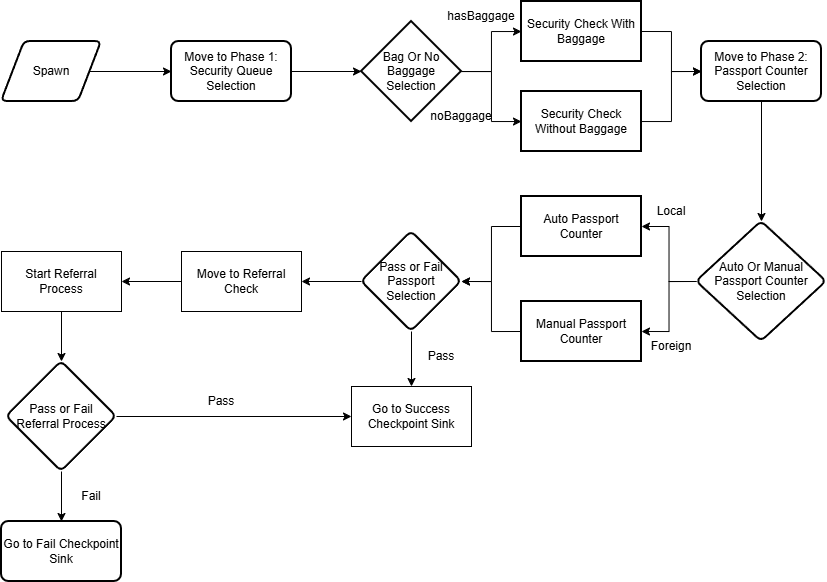

The diagram above was exported from draw.io. Its source (the exported page's mxGraphModel, read from the mxfile embedded in the PNG):
<mxGraphModel dx="1311" dy="687" grid="0" gridSize="10" guides="1" tooltips="1" connect="1" arrows="1" fold="1" page="1" pageScale="1" pageWidth="1000" pageHeight="700" math="0" shadow="0">
  <root>
    <mxCell id="0" />
    <mxCell id="1" parent="0" />
    <mxCell id="fpLdCcXhos-aeF1FpXwH-13" edge="1" parent="1" source="fpLdCcXhos-aeF1FpXwH-2" style="edgeStyle=orthogonalEdgeStyle;rounded=0;orthogonalLoop=1;jettySize=auto;html=1;" target="fpLdCcXhos-aeF1FpXwH-12" value="">
      <mxGeometry relative="1" as="geometry" />
    </mxCell>
    <mxCell id="fpLdCcXhos-aeF1FpXwH-15" edge="1" parent="1" source="fpLdCcXhos-aeF1FpXwH-2" style="edgeStyle=orthogonalEdgeStyle;rounded=0;orthogonalLoop=1;jettySize=auto;html=1;" target="fpLdCcXhos-aeF1FpXwH-14" value="">
      <mxGeometry relative="1" as="geometry" />
    </mxCell>
    <mxCell id="fpLdCcXhos-aeF1FpXwH-2" parent="1" style="strokeWidth=2;html=1;shape=mxgraph.flowchart.decision;whiteSpace=wrap;" value="Bag Or No Baggage Selection" vertex="1">
      <mxGeometry height="100" width="100" x="440" y="60" as="geometry" />
    </mxCell>
    <mxCell id="fpLdCcXhos-aeF1FpXwH-10" edge="1" parent="1" source="fpLdCcXhos-aeF1FpXwH-4" style="edgeStyle=orthogonalEdgeStyle;rounded=0;orthogonalLoop=1;jettySize=auto;html=1;" target="fpLdCcXhos-aeF1FpXwH-9" value="">
      <mxGeometry relative="1" as="geometry" />
    </mxCell>
    <mxCell id="fpLdCcXhos-aeF1FpXwH-4" parent="1" style="shape=parallelogram;html=1;strokeWidth=2;perimeter=parallelogramPerimeter;whiteSpace=wrap;rounded=1;arcSize=12;size=0.23;" value="Spawn" vertex="1">
      <mxGeometry height="60" width="100" x="80" y="80" as="geometry" />
    </mxCell>
    <mxCell id="fpLdCcXhos-aeF1FpXwH-11" edge="1" parent="1" source="fpLdCcXhos-aeF1FpXwH-9" style="edgeStyle=orthogonalEdgeStyle;rounded=0;orthogonalLoop=1;jettySize=auto;html=1;" target="fpLdCcXhos-aeF1FpXwH-2" value="">
      <mxGeometry relative="1" as="geometry" />
    </mxCell>
    <mxCell id="fpLdCcXhos-aeF1FpXwH-9" parent="1" style="whiteSpace=wrap;html=1;strokeWidth=2;rounded=1;arcSize=12;" value="Move to Phase 1: Security Queue Selection" vertex="1">
      <mxGeometry height="60" width="120" x="250" y="80" as="geometry" />
    </mxCell>
    <mxCell id="fpLdCcXhos-aeF1FpXwH-57" edge="1" parent="1" source="fpLdCcXhos-aeF1FpXwH-12" style="edgeStyle=orthogonalEdgeStyle;rounded=0;orthogonalLoop=1;jettySize=auto;html=1;exitX=1;exitY=0.5;exitDx=0;exitDy=0;entryX=0;entryY=0.5;entryDx=0;entryDy=0;" target="fpLdCcXhos-aeF1FpXwH-20">
      <mxGeometry relative="1" as="geometry" />
    </mxCell>
    <mxCell id="fpLdCcXhos-aeF1FpXwH-12" parent="1" style="whiteSpace=wrap;html=1;strokeWidth=2;" value="Security Check With Baggage" vertex="1">
      <mxGeometry height="60" width="120" x="600" y="40" as="geometry" />
    </mxCell>
    <mxCell id="fpLdCcXhos-aeF1FpXwH-58" edge="1" parent="1" source="fpLdCcXhos-aeF1FpXwH-14" style="edgeStyle=orthogonalEdgeStyle;rounded=0;orthogonalLoop=1;jettySize=auto;html=1;entryX=0;entryY=0.5;entryDx=0;entryDy=0;" target="fpLdCcXhos-aeF1FpXwH-20">
      <mxGeometry relative="1" as="geometry" />
    </mxCell>
    <mxCell id="fpLdCcXhos-aeF1FpXwH-14" parent="1" style="whiteSpace=wrap;html=1;strokeWidth=2;" value="Security Check Without Baggage" vertex="1">
      <mxGeometry height="60" width="120" x="600" y="130" as="geometry" />
    </mxCell>
    <mxCell id="fpLdCcXhos-aeF1FpXwH-59" edge="1" parent="1" source="fpLdCcXhos-aeF1FpXwH-20" style="edgeStyle=orthogonalEdgeStyle;rounded=0;orthogonalLoop=1;jettySize=auto;html=1;exitX=0.5;exitY=1;exitDx=0;exitDy=0;entryX=0.5;entryY=0;entryDx=0;entryDy=0;" target="fpLdCcXhos-aeF1FpXwH-22">
      <mxGeometry relative="1" as="geometry" />
    </mxCell>
    <mxCell id="fpLdCcXhos-aeF1FpXwH-20" parent="1" style="whiteSpace=wrap;html=1;strokeWidth=2;rounded=1;arcSize=12;" value="Move to Phase 2: Passport Counter Selection" vertex="1">
      <mxGeometry height="60" width="120" x="780" y="80" as="geometry" />
    </mxCell>
    <mxCell id="fpLdCcXhos-aeF1FpXwH-62" edge="1" parent="1" source="fpLdCcXhos-aeF1FpXwH-22" style="edgeStyle=orthogonalEdgeStyle;rounded=0;orthogonalLoop=1;jettySize=auto;html=1;exitX=0;exitY=0.5;exitDx=0;exitDy=0;entryX=1;entryY=0.5;entryDx=0;entryDy=0;" target="fpLdCcXhos-aeF1FpXwH-60">
      <mxGeometry relative="1" as="geometry" />
    </mxCell>
    <mxCell id="fpLdCcXhos-aeF1FpXwH-63" edge="1" parent="1" source="fpLdCcXhos-aeF1FpXwH-22" style="edgeStyle=orthogonalEdgeStyle;rounded=0;orthogonalLoop=1;jettySize=auto;html=1;exitX=0;exitY=0.5;exitDx=0;exitDy=0;entryX=1;entryY=0.5;entryDx=0;entryDy=0;" target="fpLdCcXhos-aeF1FpXwH-61">
      <mxGeometry relative="1" as="geometry" />
    </mxCell>
    <mxCell id="fpLdCcXhos-aeF1FpXwH-22" parent="1" style="rhombus;whiteSpace=wrap;html=1;strokeWidth=2;rounded=1;arcSize=12;" value="Auto Or Manual Passport Counter Selection" vertex="1">
      <mxGeometry height="120" width="130" x="775" y="260" as="geometry" />
    </mxCell>
    <mxCell id="fpLdCcXhos-aeF1FpXwH-47" parent="1" style="text;html=1;whiteSpace=wrap;strokeColor=none;fillColor=none;align=center;verticalAlign=middle;rounded=0;" value="Pass" vertex="1">
      <mxGeometry height="30" width="60" x="490" y="380" as="geometry" />
    </mxCell>
    <mxCell id="fpLdCcXhos-aeF1FpXwH-52" parent="1" style="text;html=1;whiteSpace=wrap;strokeColor=none;fillColor=none;align=center;verticalAlign=middle;rounded=0;" value="Local" vertex="1">
      <mxGeometry height="30" width="60" x="720" y="235" as="geometry" />
    </mxCell>
    <mxCell id="fpLdCcXhos-aeF1FpXwH-53" parent="1" style="text;html=1;whiteSpace=wrap;strokeColor=none;fillColor=none;align=center;verticalAlign=middle;rounded=0;" value="Foreign" vertex="1">
      <mxGeometry height="30" width="60" x="720" y="370" as="geometry" />
    </mxCell>
    <mxCell id="fpLdCcXhos-aeF1FpXwH-54" parent="1" style="text;html=1;whiteSpace=wrap;strokeColor=none;fillColor=none;align=center;verticalAlign=middle;rounded=0;" value="hasBaggage" vertex="1">
      <mxGeometry height="30" width="60" x="530" y="40" as="geometry" />
    </mxCell>
    <mxCell id="fpLdCcXhos-aeF1FpXwH-55" parent="1" style="text;html=1;whiteSpace=wrap;strokeColor=none;fillColor=none;align=center;verticalAlign=middle;rounded=0;" value="noBaggage" vertex="1">
      <mxGeometry height="30" width="60" x="510" y="140" as="geometry" />
    </mxCell>
    <mxCell id="fpLdCcXhos-aeF1FpXwH-65" edge="1" parent="1" source="fpLdCcXhos-aeF1FpXwH-60" style="edgeStyle=orthogonalEdgeStyle;rounded=0;orthogonalLoop=1;jettySize=auto;html=1;exitX=0;exitY=0.5;exitDx=0;exitDy=0;entryX=1;entryY=0.5;entryDx=0;entryDy=0;" target="fpLdCcXhos-aeF1FpXwH-64">
      <mxGeometry relative="1" as="geometry" />
    </mxCell>
    <mxCell id="fpLdCcXhos-aeF1FpXwH-60" parent="1" style="whiteSpace=wrap;html=1;strokeWidth=2;" value="Auto Passport Counter" vertex="1">
      <mxGeometry height="60" width="120" x="600" y="235" as="geometry" />
    </mxCell>
    <mxCell id="fpLdCcXhos-aeF1FpXwH-66" edge="1" parent="1" source="fpLdCcXhos-aeF1FpXwH-61" style="edgeStyle=orthogonalEdgeStyle;rounded=0;orthogonalLoop=1;jettySize=auto;html=1;exitX=0;exitY=0.5;exitDx=0;exitDy=0;entryX=1;entryY=0.5;entryDx=0;entryDy=0;" target="fpLdCcXhos-aeF1FpXwH-64">
      <mxGeometry relative="1" as="geometry">
        <mxPoint x="550" y="330" as="targetPoint" />
      </mxGeometry>
    </mxCell>
    <mxCell id="fpLdCcXhos-aeF1FpXwH-61" parent="1" style="whiteSpace=wrap;html=1;strokeWidth=2;" value="Manual Passport Counter" vertex="1">
      <mxGeometry height="60" width="120" x="600" y="340" as="geometry" />
    </mxCell>
    <mxCell id="fpLdCcXhos-aeF1FpXwH-68" edge="1" parent="1" source="fpLdCcXhos-aeF1FpXwH-64" style="edgeStyle=orthogonalEdgeStyle;rounded=0;orthogonalLoop=1;jettySize=auto;html=1;exitX=0.5;exitY=1;exitDx=0;exitDy=0;entryX=0.5;entryY=0;entryDx=0;entryDy=0;" target="fpLdCcXhos-aeF1FpXwH-67">
      <mxGeometry relative="1" as="geometry" />
    </mxCell>
    <mxCell id="fpLdCcXhos-aeF1FpXwH-70" edge="1" parent="1" source="fpLdCcXhos-aeF1FpXwH-64" style="edgeStyle=orthogonalEdgeStyle;rounded=0;orthogonalLoop=1;jettySize=auto;html=1;exitX=0;exitY=0.5;exitDx=0;exitDy=0;entryX=1;entryY=0.5;entryDx=0;entryDy=0;" target="fpLdCcXhos-aeF1FpXwH-69">
      <mxGeometry relative="1" as="geometry" />
    </mxCell>
    <mxCell id="fpLdCcXhos-aeF1FpXwH-64" parent="1" style="rhombus;whiteSpace=wrap;html=1;strokeWidth=2;rounded=1;arcSize=12;" value="Pass or Fail Passport Selection" vertex="1">
      <mxGeometry height="100" width="100" x="440" y="270" as="geometry" />
    </mxCell>
    <mxCell id="fpLdCcXhos-aeF1FpXwH-67" parent="1" style="rounded=0;whiteSpace=wrap;html=1;" value="Go to Success Checkpoint Sink" vertex="1">
      <mxGeometry height="60" width="120" x="430" y="425" as="geometry" />
    </mxCell>
    <mxCell id="fpLdCcXhos-aeF1FpXwH-72" edge="1" parent="1" source="fpLdCcXhos-aeF1FpXwH-69" style="edgeStyle=orthogonalEdgeStyle;rounded=0;orthogonalLoop=1;jettySize=auto;html=1;exitX=0;exitY=0.5;exitDx=0;exitDy=0;entryX=1;entryY=0.5;entryDx=0;entryDy=0;" target="fpLdCcXhos-aeF1FpXwH-71">
      <mxGeometry relative="1" as="geometry" />
    </mxCell>
    <mxCell id="fpLdCcXhos-aeF1FpXwH-69" parent="1" style="rounded=0;whiteSpace=wrap;html=1;" value="Move to Referral Check" vertex="1">
      <mxGeometry height="60" width="120" x="260" y="290" as="geometry" />
    </mxCell>
    <mxCell id="fpLdCcXhos-aeF1FpXwH-74" edge="1" parent="1" source="fpLdCcXhos-aeF1FpXwH-71" style="edgeStyle=orthogonalEdgeStyle;rounded=0;orthogonalLoop=1;jettySize=auto;html=1;exitX=0.5;exitY=1;exitDx=0;exitDy=0;entryX=0.5;entryY=0;entryDx=0;entryDy=0;" target="fpLdCcXhos-aeF1FpXwH-73">
      <mxGeometry relative="1" as="geometry" />
    </mxCell>
    <mxCell id="fpLdCcXhos-aeF1FpXwH-71" parent="1" style="whiteSpace=wrap;html=1;rounded=0;" value="Start Referral Process" vertex="1">
      <mxGeometry height="60" width="120" x="80" y="290" as="geometry" />
    </mxCell>
    <mxCell id="fpLdCcXhos-aeF1FpXwH-76" edge="1" parent="1" source="fpLdCcXhos-aeF1FpXwH-73" style="edgeStyle=orthogonalEdgeStyle;rounded=0;orthogonalLoop=1;jettySize=auto;html=1;exitX=1;exitY=0.5;exitDx=0;exitDy=0;entryX=0;entryY=0.5;entryDx=0;entryDy=0;" target="fpLdCcXhos-aeF1FpXwH-67">
      <mxGeometry relative="1" as="geometry" />
    </mxCell>
    <mxCell id="fpLdCcXhos-aeF1FpXwH-77" edge="1" parent="1" source="fpLdCcXhos-aeF1FpXwH-73" style="edgeStyle=orthogonalEdgeStyle;rounded=0;orthogonalLoop=1;jettySize=auto;html=1;exitX=0.5;exitY=1;exitDx=0;exitDy=0;entryX=0.5;entryY=0;entryDx=0;entryDy=0;" target="fpLdCcXhos-aeF1FpXwH-75">
      <mxGeometry relative="1" as="geometry" />
    </mxCell>
    <mxCell id="fpLdCcXhos-aeF1FpXwH-73" parent="1" style="rhombus;whiteSpace=wrap;html=1;strokeWidth=2;rounded=1;arcSize=12;" value="Pass or Fail Referral Process" vertex="1">
      <mxGeometry height="110" width="110" x="85" y="400" as="geometry" />
    </mxCell>
    <mxCell id="fpLdCcXhos-aeF1FpXwH-75" parent="1" style="whiteSpace=wrap;html=1;strokeWidth=2;rounded=1;arcSize=12;" value="Go to Fail Checkpoint Sink" vertex="1">
      <mxGeometry height="60" width="120" x="80" y="560" as="geometry" />
    </mxCell>
    <mxCell id="fpLdCcXhos-aeF1FpXwH-78" parent="1" style="text;html=1;whiteSpace=wrap;strokeColor=none;fillColor=none;align=center;verticalAlign=middle;rounded=0;" value="Pass" vertex="1">
      <mxGeometry height="30" width="60" x="270" y="425" as="geometry" />
    </mxCell>
    <mxCell id="fpLdCcXhos-aeF1FpXwH-79" parent="1" style="text;html=1;whiteSpace=wrap;strokeColor=none;fillColor=none;align=center;verticalAlign=middle;rounded=0;" value="Fail" vertex="1">
      <mxGeometry height="30" width="60" x="140" y="520" as="geometry" />
    </mxCell>
  </root>
</mxGraphModel>